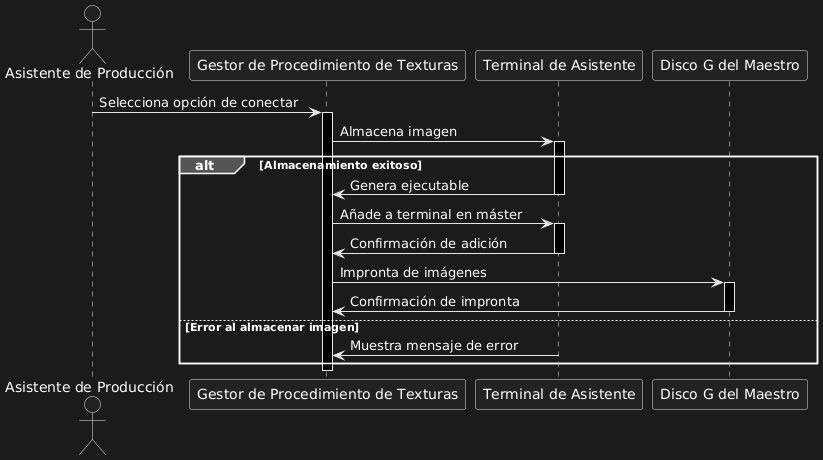

The diagram above was rendered by PlantUML. Its source (embedded in the PNG):
@startuml
actor "Asistente de Producción" as AP
participant "Gestor de Procedimiento de Texturas" as GPT
participant "Terminal de Asistente" as TA
participant "Disco G del Maestro" as DG

AP -> GPT : Selecciona opción de conectar
activate GPT

GPT -> TA : Almacena imagen
activate TA

alt Almacenamiento exitoso
    TA -> GPT : Genera ejecutable
    deactivate TA

    GPT -> TA : Añade a terminal en máster
    activate TA

    TA -> GPT : Confirmación de adición
    deactivate TA

    GPT -> DG : Impronta de imágenes
    activate DG

    DG -> GPT : Confirmación de impronta
    deactivate DG
else Error al almacenar imagen
    TA -> GPT : Muestra mensaje de error
    deactivate TA
end

deactivate GPT
@enduml